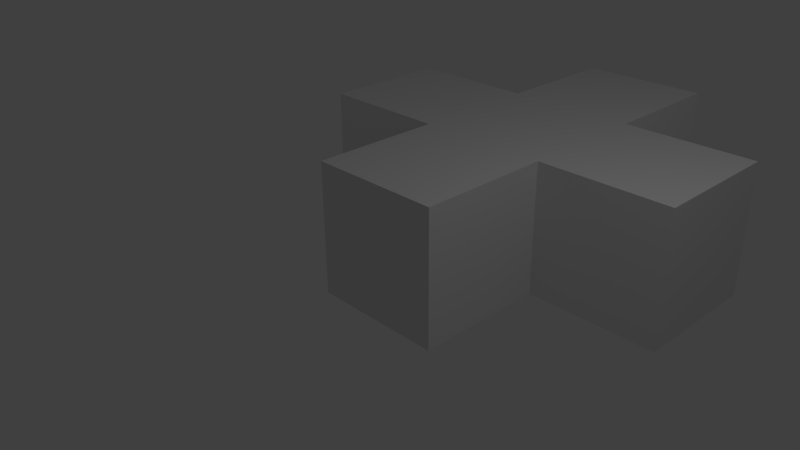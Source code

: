 # Source: Cross.blend  (saved by Blender 2.61.0; exported with 4.5.12 LTS)
import bpy
from mathutils import Matrix  # noqa: F401  (used for matrix-valued properties, if any)

bpy.ops.wm.read_factory_settings(use_empty=True)
scene = bpy.context.scene
scene.name = 'Scene'

# ---- collections
col_collection_1 = bpy.data.collections.new('Collection 1'); scene.collection.children.link(col_collection_1)

# ---- world
world_world = bpy.data.worlds.new('World'); scene.world = world_world
world_world.color = (0.05088, 0.05088, 0.05088)
world_world.use_sun_shadow = False
world_world.sun_shadow_jitter_overblur = 0.0
world_world.cycles.sampling_method = 'MANUAL'
world_world.cycles.sample_map_resolution = 256

# ---- cameras
cam_camera = bpy.data.cameras.new('Camera')
cam_camera.clip_end = 100.0
cam_camera.lens = 35.0
cam_camera.sensor_width = 32.0
cam_camera.sensor_height = 18.0
cam_camera.ortho_scale = 7.314
cam_camera.dof.focus_distance = 0.0
cam_camera.dof.aperture_fstop = 128.0

# ---- lights
light_lamp = bpy.data.lights.new('Lamp', 'POINT')
light_lamp.transmission_factor = 0.0
light_lamp.cutoff_distance = 30.0
light_lamp.energy = 100.0
light_lamp.shadow_buffer_clip_start = 1.001
light_lamp.shadow_soft_size = 1.0
light_lamp.shadow_maximum_resolution = 0.006
light_lamp.use_absolute_resolution = True
light_lamp.cycles.use_multiple_importance_sampling = False

# ---- meshes
me_cube_001 = bpy.data.meshes.new('Cube.001')
me_cube_001.from_pydata([(1.0, 5.96e-08, -2.0), (1.0, -5.96e-08, -5.96e-08), (-1.0, -5.96e-08, -1.788e-07), (-1.0, 1.192e-07, -2.0), (1.0, 2.0, -2.0), (1.0, 2.0, 7.153e-07), (-1.0, 2.0, -2.384e-07), (-1.0, 2.0, -2.0), (1.0, 4.0, -2.0), (-1.0, 4.0, -2.0), (-1.0, 4.0, 0.0), (1.0, 4.0, 9.537e-07), (3.0, 4.0, 2.146e-06), (3.0, 4.0, -2.0), (3.0, 2.0, 1.907e-06), (3.0, 2.0, -2.0), (-3.0, 4.0, -4.768e-07), (-3.0, 4.0, -2.0), (-3.0, 2.0, -5.96e-07), (-3.0, 2.0, -2.0), (1.0, 6.0, 9.537e-07), (1.0, 6.0, -2.0), (-1.0, 6.0, 0.0), (-1.0, 6.0, -2.0)], [], [(0, 1, 2, 3), (0, 4, 5, 1), (1, 5, 6, 2), (2, 6, 7, 3), (4, 0, 3, 7), (4, 7, 9, 8), (6, 5, 11, 10), (8, 11, 12, 13), (11, 5, 14, 12), (4, 8, 13, 15), (5, 4, 15, 14), (14, 15, 13, 12), (10, 9, 17, 16), (6, 10, 16, 18), (9, 7, 19, 17), (7, 6, 18, 19), (19, 18, 16, 17), (11, 8, 21, 20), (10, 11, 20, 22), (9, 10, 22, 23), (8, 9, 23, 21), (21, 23, 22, 20)])
me_cube_001.use_remesh_preserve_volume = False
me_cube_001.use_remesh_preserve_attributes = False
me_cube_001.use_mirror_vertex_groups = False
me_cube_001.update()

# ---- objects
ob_cube = bpy.data.objects.new('Cube', me_cube_001)
ob_lamp = bpy.data.objects.new('Lamp', light_lamp)
ob_camera = bpy.data.objects.new('Camera', cam_camera)

# ---- transforms, parenting, visibility, modifiers, constraints
ob_cube.location = (0.0, 0.0, 1.0)
ob_cube.lineart.crease_threshold = 0.0
ob_lamp.location = (4.076, 1.005, 5.904)
ob_lamp.rotation_euler = (0.6503, 0.05522, 1.866)
ob_lamp.lock_rotations_4d = False
ob_lamp.empty_display_type = 'ARROWS'
ob_lamp.color = (0.0, 0.0, 0.0, 0.0)
ob_lamp.lineart.crease_threshold = 0.0
ob_camera.location = (7.481, -6.508, 5.344)
ob_camera.rotation_euler = (1.109, 0.01082, 0.8149)
ob_camera.scale = (0.01, 0.01, 0.01)
ob_camera.lock_rotations_4d = False
ob_camera.empty_display_type = 'ARROWS'
ob_camera.color = (0.0, 0.0, 0.0, 0.0)
ob_camera.display_type = 'WIRE'
ob_camera.lineart.crease_threshold = 0.0

# ---- collection membership
col_collection_1.objects.link(ob_cube)
col_collection_1.objects.link(ob_lamp)
col_collection_1.objects.link(ob_camera)

# ---- scene / render settings (as saved in the file)
scene.camera = ob_camera
scene.frame_start = 1; scene.frame_end = 250; scene.frame_set(1)
scene.render.engine = 'BLENDER_EEVEE_NEXT'
scene.render.image_settings.color_mode = 'RGB'
scene.render.image_settings.compression = 90
scene.render.resolution_percentage = 50
scene.render.dither_intensity = 0.0
scene.render.bake_margin = 2
scene.render.bake_bias = 0.0
scene.cycles.use_denoising = False
scene.cycles.samples = 10
scene.cycles.sampling_pattern = 'TABULATED_SOBOL'
scene.cycles.light_sampling_threshold = 0.0
scene.cycles.use_adaptive_sampling = False
scene.cycles.use_light_tree = False
scene.cycles.blur_glossy = 0.0
scene.cycles.volume_bounces = 1
scene.cycles.pixel_filter_type = 'GAUSSIAN'
scene.cycles.sample_clamp_indirect = 0.0
scene.view_settings.view_transform = 'Standard'
bpy.context.view_layer.update()
